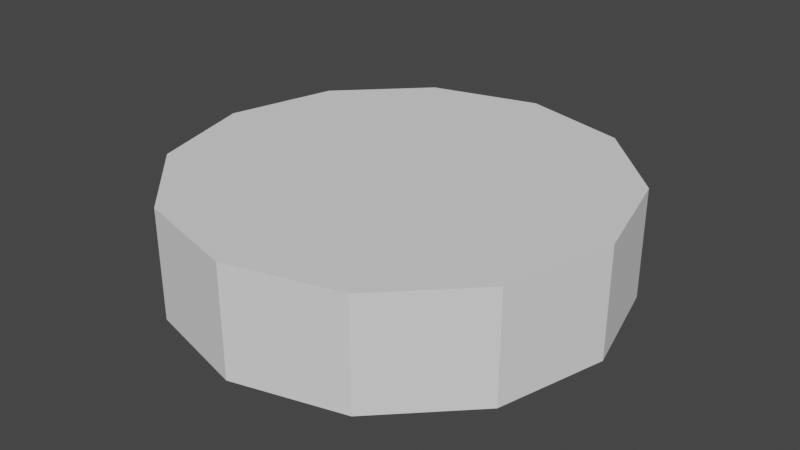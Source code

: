 # Source: ellement3.blend  (saved by Blender 2.82.7; exported with 4.5.12 LTS)
import bpy
from mathutils import Matrix  # noqa: F401  (used for matrix-valued properties, if any)

bpy.ops.wm.read_factory_settings(use_empty=True)
scene = bpy.context.scene
scene.name = 'Scene'

# ---- collections
col_collection = bpy.data.collections.new('Collection'); scene.collection.children.link(col_collection)

# ---- world
world_world = bpy.data.worlds.new('World'); scene.world = world_world
world_world.use_nodes = True; world_world.node_tree.nodes.clear()
_N = world_world.node_tree.nodes; _L = world_world.node_tree.links
n0 = _N.new('ShaderNodeOutputWorld'); n0.name = 'World Output'; n0.location = (300, 300)
n1 = _N.new('ShaderNodeBackground'); n1.name = 'Background'; n1.location = (10, 300)
n1.inputs[0].default_value = (0.05088, 0.05088, 0.05088, 1.0)
_L.new(n1.outputs[0], n0.inputs[0])
n0.is_active_output = True
world_world.color = (0.05088, 0.05088, 0.05088)
world_world.use_sun_shadow = False
world_world.sun_shadow_jitter_overblur = 0.0

# ---- meshes
me_circle = bpy.data.meshes.new('Circle')
me_circle.from_pydata([(0.0, 0.0, 0.0), (0.0, 1.0, 0.0), (-0.5, 0.866, 0.0), (-0.866, 0.5, 0.0), (-1.0, -4.371e-08, 0.0), (0.5, 0.866, 0.0), (0.0, 0.0, 0.5), (0.0, 1.0, 0.5), (-0.5, 0.866, 0.5), (-0.866, 0.5, 0.5), (-1.0, -4.371e-08, 0.5), (0.5, 0.866, 0.5)], [], [(0, 2, 1), (0, 3, 2), (0, 4, 3), (0, 1, 5), (6, 7, 8), (6, 8, 9), (6, 9, 10), (6, 11, 7), (3, 4, 10, 9), (5, 1, 7, 11), (2, 3, 9, 8), (1, 2, 8, 7)])
_uv = me_circle.uv_layers.new(name='UVMap')
_uv.uv.foreach_set('vector', [0.5, 0.5, 0.25, 0.933, 0.5, 1.0, 0.5, 0.5, 0.06699, 0.75, 0.25, 0.933, 0.5, 0.5, 0.0, 0.5, 0.06699, 0.75, 0.5, 0.5, 0.5, 1.0, 0.75, 0.933, 0.5, 0.5, 0.5, 1.0, 0.25, 0.933, 0.5, 0.5, 0.25, 0.933, 0.06699, 0.75, 0.5, 0.5, 0.06699, 0.75, 0.0, 0.5, 0.5, 0.5, 0.75, 0.933, 0.5, 1.0, 0.06699, 0.75, 0.0, 0.5, 0.0, 0.5, 0.06699, 0.75, 0.75, 0.933, 0.5, 1.0, 0.5, 1.0, 0.75, 0.933, 0.25, 0.933, 0.06699, 0.75, 0.06699, 0.75, 0.25, 0.933, 0.5, 1.0, 0.25, 0.933, 0.25, 0.933, 0.5, 1.0])
me_circle.use_remesh_fix_poles = True
me_circle.use_remesh_preserve_attributes = False
me_circle.use_mirror_vertex_groups = False
me_circle.update()
me_circle_003 = bpy.data.meshes.new('Circle.003')
me_circle_003.from_pydata([(0.0, 0.0, 0.0), (0.5, -0.866, 0.0), (0.866, -0.5, 0.0), (1.0, -4.649e-07, 0.0), (0.866, 0.5, 0.0), (0.5, 0.866, 0.0), (0.0, 0.0, 0.5), (0.5, -0.866, 0.5), (0.866, -0.5, 0.5), (1.0, -4.649e-07, 0.5), (0.866, 0.5, 0.5), (0.5, 0.866, 0.5)], [], [(0, 2, 1), (0, 3, 2), (0, 4, 3), (0, 5, 4), (6, 7, 8), (6, 8, 9), (6, 9, 10), (6, 10, 11), (1, 2, 8, 7), (3, 4, 10, 9), (2, 3, 9, 8), (4, 5, 11, 10)])
_uv = me_circle_003.uv_layers.new(name='UVMap')
_uv.uv.foreach_set('vector', [0.5, 0.5, 0.933, 0.25, 0.75, 0.06699, 0.5, 0.5, 1.0, 0.5, 0.933, 0.25, 0.5, 0.5, 0.933, 0.75, 1.0, 0.5, 0.5, 0.5, 0.75, 0.933, 0.933, 0.75, 0.5, 0.5, 0.75, 0.06699, 0.933, 0.25, 0.5, 0.5, 0.933, 0.25, 1.0, 0.5, 0.5, 0.5, 1.0, 0.5, 0.933, 0.75, 0.5, 0.5, 0.933, 0.75, 0.75, 0.933, 0.75, 0.06699, 0.933, 0.25, 0.933, 0.25, 0.75, 0.06699, 1.0, 0.5, 0.933, 0.75, 0.933, 0.75, 1.0, 0.5, 0.933, 0.25, 1.0, 0.5, 1.0, 0.5, 0.933, 0.25, 0.933, 0.75, 0.75, 0.933, 0.75, 0.933, 0.933, 0.75])
me_circle_003.use_remesh_fix_poles = True
me_circle_003.use_remesh_preserve_attributes = False
me_circle_003.use_mirror_vertex_groups = False
me_circle_003.update()
me_circle_004 = bpy.data.meshes.new('Circle.004')
me_circle_004.from_pydata([(0.0, 0.0, 0.0), (-1.0, -4.371e-08, 0.0), (-0.866, -0.5, 0.0), (-0.5, -0.866, 0.0), (-1.51e-07, -1.0, 0.0), (0.5, -0.866, 0.0), (0.5, 0.866, 0.0), (0.0, 0.0, 0.5), (-1.0, -4.371e-08, 0.5), (-0.866, -0.5, 0.5), (-0.5, -0.866, 0.5), (-1.51e-07, -1.0, 0.5), (0.5, -0.866, 0.5)], [(6, 0)], [(0, 2, 1), (0, 3, 2), (0, 4, 3), (0, 5, 4), (7, 8, 9), (7, 9, 10), (7, 10, 11), (7, 11, 12), (3, 4, 11, 10), (2, 3, 10, 9), (4, 5, 12, 11), (1, 2, 9, 8)])
_uv = me_circle_004.uv_layers.new(name='UVMap')
_uv.uv.foreach_set('vector', [0.5, 0.5, 0.06699, 0.25, 0.0, 0.5, 0.5, 0.5, 0.25, 0.06699, 0.06699, 0.25, 0.5, 0.5, 0.5, 0.0, 0.25, 0.06699, 0.5, 0.5, 0.75, 0.06699, 0.5, 0.0, 0.5, 0.5, 0.0, 0.5, 0.06699, 0.25, 0.5, 0.5, 0.06699, 0.25, 0.25, 0.06699, 0.5, 0.5, 0.25, 0.06699, 0.5, 0.0, 0.5, 0.5, 0.5, 0.0, 0.75, 0.06699, 0.25, 0.06699, 0.5, 0.0, 0.5, 0.0, 0.25, 0.06699, 0.06699, 0.25, 0.25, 0.06699, 0.25, 0.06699, 0.06699, 0.25, 0.5, 0.0, 0.75, 0.06699, 0.75, 0.06699, 0.5, 0.0, 0.0, 0.5, 0.06699, 0.25, 0.06699, 0.25, 0.0, 0.5])
me_circle_004.use_remesh_fix_poles = True
me_circle_004.use_remesh_preserve_attributes = False
me_circle_004.use_mirror_vertex_groups = False
me_circle_004.update()

# ---- objects
ob_part0 = bpy.data.objects.new('Part0', me_circle)
ob_part0_001 = bpy.data.objects.new('Part0.001', me_circle_003)
ob_part0_002 = bpy.data.objects.new('Part0.002', me_circle_004)

# ---- transforms, parenting, visibility, modifiers, constraints
ob_part0.location = (0.0, 0.0, 0.0)
ob_part0.lineart.crease_threshold = 0.0
ob_part0_001.location = (0.0, 0.0, 0.0)
ob_part0_001.lineart.crease_threshold = 0.0
ob_part0_002.location = (0.0, 0.0, 0.0)
ob_part0_002.lineart.crease_threshold = 0.0

# ---- collection membership
col_collection.objects.link(ob_part0)
col_collection.objects.link(ob_part0_001)
col_collection.objects.link(ob_part0_002)

# ---- scene / render settings (as saved in the file)
scene.frame_start = 1; scene.frame_end = 250; scene.frame_set(1)
scene.render.engine = 'BLENDER_EEVEE_NEXT'
scene.cycles.use_denoising = False
scene.cycles.samples = 128
scene.cycles.sampling_pattern = 'TABULATED_SOBOL'
scene.cycles.use_adaptive_sampling = False
scene.cycles.use_light_tree = False
scene.view_settings.view_transform = 'Filmic'
bpy.context.view_layer.update()

# ---- added for rendering (the .blend has no active camera and no usable light): camera, sun
cam_auto = bpy.data.cameras.new('AutoCamera')
cam_auto.lens = 50.0
cam_auto.sensor_width = 36.0
cam_auto.clip_end = 1000.0
ob_auto_camera = bpy.data.objects.new('AutoCamera', cam_auto)
scene.collection.objects.link(ob_auto_camera)
ob_auto_camera.location = (2.65751, -3.18901, 2.376)
ob_auto_camera.rotation_euler = (1.09748, -7.21219e-08, 0.694738)
scene.camera = ob_auto_camera
light_auto_sun = bpy.data.lights.new('AutoSun', 'SUN')
light_auto_sun.energy = 3.0
light_auto_sun.angle = 0.0523599
ob_auto_sun = bpy.data.objects.new('AutoSun', light_auto_sun)
scene.collection.objects.link(ob_auto_sun)
ob_auto_sun.rotation_euler = (0.872665, 0.174533, 0.523599)
bpy.context.view_layer.update()
